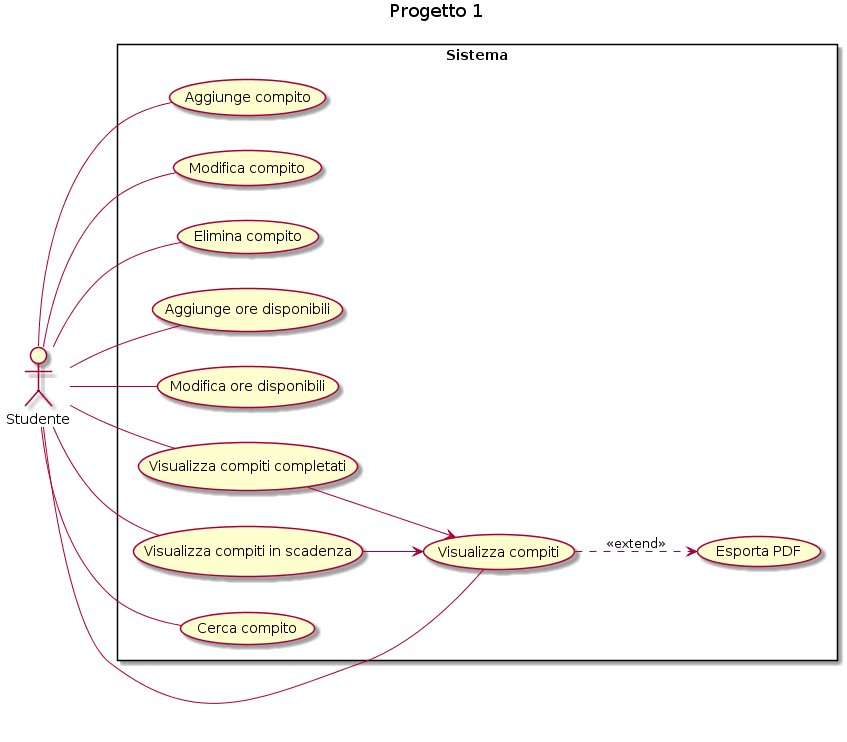

The diagram above was rendered by PlantUML. Its source (embedded in the PNG):
@startuml
title Progetto 1
left to right direction

:Studente:

rectangle Sistema {
    (Aggiunge compito)
    (Modifica compito)
    (Elimina compito)
    (Aggiunge ore disponibili)
    (Modifica ore disponibili)
    (Visualizza compiti)
    (Esporta PDF)
    (Visualizza compiti completati)
    (Visualizza compiti in scadenza)
    (Cerca compito)
}

Studente -- (Aggiunge compito)
Studente -- (Modifica compito)
Studente -- (Elimina compito)
Studente -- (Aggiunge ore disponibili)
Studente -- (Modifica ore disponibili)
Studente -- (Visualizza compiti)
(Visualizza compiti) ..> (Esporta PDF) : <<extend>>
Studente -- (Visualizza compiti completati)
Studente -- (Visualizza compiti in scadenza)
(Visualizza compiti completati) --> (Visualizza compiti)
(Visualizza compiti in scadenza) --> (Visualizza compiti)
Studente -- (Cerca compito)
@enduml